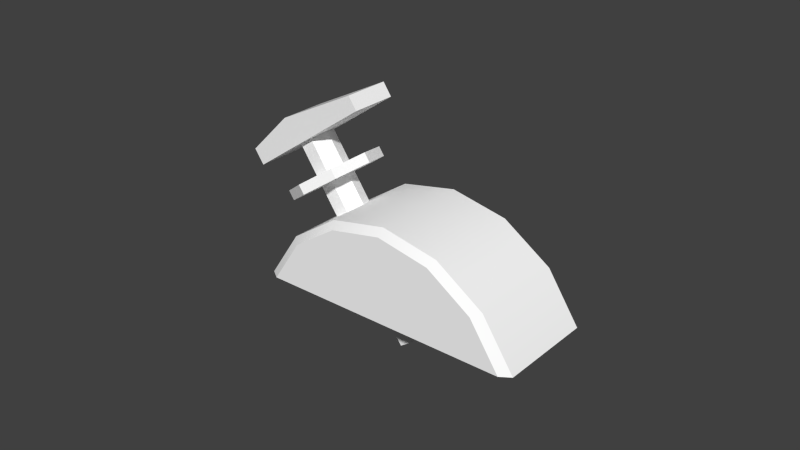 # Source: flaps.blend  (saved by Blender 2.63.0; exported with 4.5.12 LTS)
import bpy
from mathutils import Matrix  # noqa: F401  (used for matrix-valued properties, if any)

bpy.ops.wm.read_factory_settings(use_empty=True)
scene = bpy.context.scene
scene.name = 'Scene'

# ---- collections
col_collection_1 = bpy.data.collections.new('Collection 1'); scene.collection.children.link(col_collection_1)

# ---- materials (node trees are filled in below, after node groups)
mat_defaultwhite = bpy.data.materials.new('DefaultWhite')
mat_defaultwhite.alpha_threshold = 0.0
mat_defaultwhite.use_transparent_shadow = False
mat_defaultwhite.diffuse_color = (1.0, 1.0, 1.0, 1.0)
mat_defaultwhite.specular_color = (0.5, 0.5, 0.5)
mat_defaultwhite.roughness = 0.5
mat_defaultwhite.line_color = (0.0, 0.0, 0.0, 1.0)

# ---- node groups
ng_auto_smooth = bpy.data.node_groups.new('Auto Smooth', 'GeometryNodeTree')
_s = ng_auto_smooth.interface.new_socket(name='Geometry', in_out='OUTPUT', socket_type='NodeSocketGeometry')
_s = ng_auto_smooth.interface.new_socket(name='Geometry', in_out='INPUT', socket_type='NodeSocketGeometry')
_s = ng_auto_smooth.interface.new_socket(name='Angle', in_out='INPUT', socket_type='NodeSocketFloat')
_s.subtype = 'ANGLE'
_s.min_value = 0.0
_s.max_value = 3.142
ng_auto_smooth.is_modifier = True
_N = ng_auto_smooth.nodes; _L = ng_auto_smooth.links
n0 = _N.new('NodeGroupOutput'); n0.name = 'Group Output'; n0.location = (480, -100)
n1 = _N.new('NodeGroupInput'); n1.name = 'Group Input'; n1.location = (-420, -300)
n2 = _N.new('NodeGroupInput'); n2.name = 'Group Input.001'; n2.location = (-60, -100)
n3 = _N.new('GeometryNodeSetShadeSmooth'); n3.name = 'Set Shade Smooth'; n3.location = (120, -100)
n3.domain = 'EDGE'
n4 = _N.new('GeometryNodeSetShadeSmooth'); n4.name = 'Set Shade Smooth.001'; n4.location = (300, -100)
n5 = _N.new('GeometryNodeInputMeshEdgeAngle'); n5.name = 'Edge Angle'; n5.location = (-420, -220)
n6 = _N.new('GeometryNodeInputEdgeSmooth'); n6.name = 'Is Edge Smooth'; n6.location = (-60, -160)
n7 = _N.new('GeometryNodeInputShadeSmooth'); n7.name = 'Is Face Smooth'; n7.location = (-240, -340)
n8 = _N.new('FunctionNodeBooleanMath'); n8.name = 'Boolean Math'; n8.location = (-60, -220)
n9 = _N.new('FunctionNodeCompare'); n9.name = 'Compare'; n9.location = (-240, -180)
n9.operation = 'LESS_EQUAL'
_L.new(n5.outputs[0], n9.inputs[0])
_L.new(n4.outputs[0], n0.inputs[0])
_L.new(n1.outputs[1], n9.inputs[1])
_L.new(n9.outputs[0], n8.inputs[0])
_L.new(n7.outputs[0], n8.inputs[1])
_L.new(n2.outputs[0], n3.inputs[0])
_L.new(n6.outputs[0], n3.inputs[1])
_L.new(n3.outputs[0], n4.inputs[0])
_L.new(n8.outputs[0], n3.inputs[2])
n0.is_active_output = True

# ---- material node trees

# ---- world
world_world = bpy.data.worlds.new('World'); scene.world = world_world
world_world.color = (0.05088, 0.05088, 0.05088)
world_world.use_sun_shadow = False
world_world.sun_shadow_jitter_overblur = 0.0
world_world.cycles.sampling_method = 'MANUAL'
world_world.cycles.sample_map_resolution = 256

# ---- meshes
me_flaps_base = bpy.data.meshes.new('flaps-base')
me_flaps_base.from_pydata([(0.04581, 0.01581, 0.01426), (0.03526, -0.01619, 0.03001), (0.04581, -0.01619, 0.01426), (0.03526, 0.01581, 0.03001), (0.01947, -0.01619, 0.04053), (0.01947, 0.01581, 0.04053), (0.000872, -0.01619, 0.0442), (0.000872, 0.01581, 0.0442), (-0.01772, -0.01619, 0.04048), (-0.01772, 0.01581, 0.04048), (-0.03347, -0.01619, 0.02992), (-0.03347, 0.01581, 0.02992), (-0.04399, -0.01619, 0.01414), (-0.04399, 0.01581, 0.01414), (-0.03011, 0.01798, 0.02838), (-0.03959, 0.01798, 0.01414), (-0.0159, 0.01798, 0.0379), (0.000876, 0.01798, 0.04126), (0.01766, 0.01798, 0.03795), (0.03189, 0.01798, 0.02847), (0.04141, 0.01798, 0.01426), (-0.04066, -0.01846, 0.01414), (-0.03092, -0.01846, 0.02875), (-0.01634, -0.01846, 0.03853), (0.000875, -0.01846, 0.04197), (0.0181, -0.01846, 0.03857), (0.03271, -0.01846, 0.02884), (0.04248, -0.01846, 0.01426)], [], [(13, 11, 14, 15), (11, 9, 16, 14), (9, 7, 17, 16), (7, 5, 18, 17), (5, 3, 19, 18), (0, 13, 15, 20), (3, 0, 20, 19), (15, 14, 16, 17), (15, 17, 18, 19), (19, 20, 15), (10, 12, 21, 22), (8, 10, 22, 23), (6, 8, 23, 24), (4, 6, 24, 25), (1, 4, 25, 26), (12, 2, 27, 21), (2, 1, 26, 27), (27, 22, 21), (27, 24, 23, 22), (27, 26, 25, 24), (6, 7, 9, 8), (1, 3, 5, 4), (4, 5, 7, 6), (2, 0, 3, 1), (8, 9, 11, 10), (10, 11, 13, 12)])
me_flaps_base.polygons.foreach_set('use_smooth', [True] * 26)
_uv = me_flaps_base.uv_layers.new(name='UVMap')
_uv.uv.foreach_set('vector', [0.04498, 0.5877, 0.09449, 0.662, 0.1104, 0.6547, 0.06569, 0.5877, 0.09449, 0.662, 0.1687, 0.7117, 0.1773, 0.6996, 0.1104, 0.6547, 0.1687, 0.7117, 0.2563, 0.7293, 0.2563, 0.7154, 0.1773, 0.6996, 0.2563, 0.7293, 0.3439, 0.712, 0.3353, 0.6998, 0.2563, 0.7154, 0.3439, 0.712, 0.4182, 0.6624, 0.4024, 0.6551, 0.3353, 0.6998, 0.468, 0.5882, 0.04498, 0.5877, 0.06569, 0.5877, 0.4472, 0.5882, 0.4182, 0.6624, 0.468, 0.5882, 0.4472, 0.5882, 0.4024, 0.6551, 0.06569, 0.5877, 0.1104, 0.6547, 0.1773, 0.6996, 0.2563, 0.7154, 0.06569, 0.5877, 0.2563, 0.7154, 0.3353, 0.6998, 0.4024, 0.6551, 0.4024, 0.6551, 0.4472, 0.5882, 0.06569, 0.5877, 0.09449, 0.662, 0.04498, 0.5877, 0.06067, 0.5877, 0.1065, 0.6565, 0.1687, 0.7117, 0.09449, 0.662, 0.1065, 0.6565, 0.1752, 0.7025, 0.2563, 0.7293, 0.1687, 0.7117, 0.1752, 0.7025, 0.2563, 0.7188, 0.3439, 0.712, 0.2563, 0.7293, 0.2563, 0.7188, 0.3374, 0.7028, 0.4182, 0.6624, 0.3439, 0.712, 0.3374, 0.7028, 0.4062, 0.6569, 0.04498, 0.5877, 0.468, 0.5882, 0.4523, 0.5882, 0.06067, 0.5877, 0.468, 0.5882, 0.4182, 0.6624, 0.4062, 0.6569, 0.4523, 0.5882, 0.4523, 0.5882, 0.1065, 0.6565, 0.06067, 0.5877, 0.4523, 0.5882, 0.2563, 0.7188, 0.1752, 0.7025, 0.1065, 0.6565, 0.4523, 0.5882, 0.4062, 0.6569, 0.3374, 0.7028, 0.2563, 0.7188, 0.2502, 0.8338, 0.2502, 0.985, 0.1592, 0.985, 0.1592, 0.8338, 0.4184, 0.8338, 0.4184, 0.985, 0.3412, 0.985, 0.3412, 0.8338, 0.3412, 0.8338, 0.3412, 0.985, 0.2502, 0.985, 0.2502, 0.8338, 0.4701, 0.8338, 0.4701, 0.985, 0.4184, 0.985, 0.4184, 0.8338, 0.1592, 0.8338, 0.1592, 0.985, 0.08206, 0.985, 0.08206, 0.8338, 0.08206, 0.8338, 0.08206, 0.985, 0.0306, 0.985, 0.0306, 0.8338])
me_flaps_base.materials.append(mat_defaultwhite)
me_flaps_base.use_remesh_preserve_volume = False
me_flaps_base.use_remesh_preserve_attributes = False
me_flaps_base.use_mirror_vertex_groups = False
me_flaps_base.update()
me_flaps_lever = bpy.data.meshes.new('flaps-lever')
me_flaps_lever.from_pydata([(-0.05542, 0.0075, 0.04409), (-0.0586, 0.0075, 0.04862), (-0.0449, 0.0075, 0.06227), (-0.01624, 0.0075, 0.07152), (-0.01899, 0.0075, 0.07545), (-0.0586, -0.0075, 0.04862), (-0.0449, -0.0075, 0.06227), (-0.01899, -0.0075, 0.07545), (-0.01624, -0.0075, 0.07152), (-0.05542, -0.0075, 0.04409), (-0.04519, 0.0, 0.05583), (-0.03905, 0.005, 0.06013), (-0.04315, 0.005, 0.05726), (-0.037, 0.0, 0.06156), (-0.04315, -0.005, 0.05726), (-0.03905, -0.005, 0.06013), (0.004096, 0.0, 0.002868), (-0.002048, 0.005, -0.001434), (0.002047, 0.005, 0.001434), (-0.004096, 0.0, -0.002868), (0.002047, -0.005, 0.001434), (-0.002048, -0.005, -0.001434), (-0.03063, 5.1e-05, 0.04415), (-0.02186, 0.01076, 0.05029), (-0.01823, 5.1e-05, 0.05283), (-0.03249, 5.1e-05, 0.0468), (-0.02009, 5.1e-05, 0.05548), (-0.02372, 0.01076, 0.05294), (-0.02186, -0.01065, 0.05029), (-0.02372, -0.01065, 0.05294), (-0.03063, -0.01509, 0.04415), (-0.03249, -0.01509, 0.0468), (-0.0394, -0.01065, 0.03801), (-0.04126, -0.01065, 0.04066), (-0.04304, 5.1e-05, 0.03546), (-0.04489, 5.1e-05, 0.03811), (-0.0394, 0.01076, 0.03801), (-0.04126, 0.01076, 0.04066), (-0.03063, 0.01519, 0.04415), (-0.03249, 0.01519, 0.0468)], [], [(0, 1, 2), (6, 8, 7), (22, 28, 30), (25, 31, 29), (22, 34, 36), (25, 37, 35), (23, 27, 26, 24), (24, 26, 29, 28), (28, 29, 31, 30), (30, 31, 33, 32), (32, 33, 35, 34), (34, 35, 37, 36), (36, 37, 39, 38), (38, 39, 27, 23), (21, 14, 10, 19), (30, 32, 34, 22), (2, 6, 7, 4), (1, 0, 9, 5), (20, 15, 14, 21), (31, 25, 35, 33), (27, 25, 29, 26), (19, 10, 12, 17), (18, 11, 13, 16), (17, 12, 11, 18), (0, 2, 4, 3), (9, 8, 6, 5), (37, 25, 27, 39), (36, 38, 23, 22), (3, 4, 7, 8), (9, 0, 3, 8), (23, 24, 28, 22), (1, 5, 6, 2), (16, 13, 15, 20)])
me_flaps_lever.polygons.foreach_set('use_smooth', [True] * 33)
_uv = me_flaps_lever.uv_layers.new(name='UVMap')
_uv.uv.foreach_set('vector', [0.8199, 0.5736, 0.8199, 0.6237, 0.8199, 0.7742, 0.6543, 0.7742, 0.6543, 0.8764, 0.6543, 0.9198, 0.3875, 0.253, 0.3875, 0.318, 0.3875, 0.253, 0.3679, 0.253, 0.3679, 0.253, 0.3679, 0.318, 0.3875, 0.253, 0.3875, 0.1611, 0.3875, 0.188, 0.3679, 0.253, 0.3679, 0.188, 0.3679, 0.1611, 0.3875, 0.318, 0.3679, 0.318, 0.3679, 0.345, 0.3875, 0.345, 0.3875, 0.345, 0.3679, 0.345, 0.3679, 0.318, 0.3875, 0.318, 0.3875, 0.318, 0.3679, 0.318, 0.3679, 0.253, 0.3875, 0.253, 0.3875, 0.253, 0.3679, 0.253, 0.3679, 0.188, 0.3875, 0.188, 0.3875, 0.188, 0.3679, 0.188, 0.3679, 0.1611, 0.3875, 0.1611, 0.3875, 0.1611, 0.3679, 0.1611, 0.3679, 0.188, 0.3875, 0.188, 0.3875, 0.188, 0.3679, 0.188, 0.3679, 0.253, 0.3875, 0.253, 0.3875, 0.253, 0.3679, 0.253, 0.3679, 0.318, 0.3875, 0.318, 0.7137, 0.2365, 0.2787, 0.2365, 0.2787, 0.2213, 0.7137, 0.2213, 0.3875, 0.253, 0.3875, 0.188, 0.3875, 0.1611, 0.3875, 0.253, 0.8199, 0.7742, 0.6543, 0.7742, 0.6543, 0.9198, 0.8199, 0.9198, 0.8199, 0.6237, 0.8199, 0.5736, 0.6543, 0.5736, 0.6543, 0.6237, 0.7137, 0.2668, 0.2787, 0.2668, 0.2787, 0.2365, 0.7137, 0.2365, 0.3679, 0.253, 0.3679, 0.253, 0.3679, 0.1611, 0.3679, 0.188, 0.3679, 0.318, 0.3679, 0.253, 0.3679, 0.318, 0.3679, 0.345, 0.7137, 0.2213, 0.2787, 0.2213, 0.2787, 0.2365, 0.7137, 0.2365, 0.7137, 0.2668, 0.2787, 0.2668, 0.2787, 0.282, 0.7137, 0.282, 0.7137, 0.2365, 0.2787, 0.2365, 0.2787, 0.2668, 0.7137, 0.2668, 0.8199, 0.5736, 0.8199, 0.7742, 0.8199, 0.9198, 0.8199, 0.8764, 0.6543, 0.5736, 0.6543, 0.8764, 0.6543, 0.7742, 0.6543, 0.6237, 0.3679, 0.188, 0.3679, 0.253, 0.3679, 0.318, 0.3679, 0.253, 0.3875, 0.188, 0.3875, 0.253, 0.3875, 0.318, 0.3875, 0.253, 0.8199, 0.8764, 0.8199, 0.9198, 0.6543, 0.9198, 0.6543, 0.8764, 0.6543, 0.5736, 0.8199, 0.5736, 0.8199, 0.8764, 0.6543, 0.8764, 0.3875, 0.318, 0.3875, 0.345, 0.3875, 0.318, 0.3875, 0.253, 0.8199, 0.6237, 0.6543, 0.6237, 0.6543, 0.7742, 0.8199, 0.7742, 0.7137, 0.282, 0.2787, 0.282, 0.2787, 0.2668, 0.7137, 0.2668])
me_flaps_lever.materials.append(mat_defaultwhite)
me_flaps_lever.use_remesh_preserve_volume = False
me_flaps_lever.use_remesh_preserve_attributes = False
me_flaps_lever.use_mirror_vertex_groups = False
me_flaps_lever.update()

# ---- objects
ob_flaps_base = bpy.data.objects.new('flaps-base', me_flaps_base)
ob_flaps_lever = bpy.data.objects.new('flaps-lever', me_flaps_lever)

# ---- transforms, parenting, visibility, modifiers, constraints
ob_flaps_base.location = (0.0, 0.0, 0.0)
ob_flaps_base.lineart.crease_threshold = 0.0
_m = ob_flaps_base.modifiers.new('Auto Smooth', 'NODES')
_m.node_group = ng_auto_smooth
_gi = [s.identifier for s in ng_auto_smooth.interface.items_tree if s.item_type == 'SOCKET' and s.in_out == 'INPUT']
_m[_gi[1]] = 0.5236  # Angle
ob_flaps_lever.location = (0.0, 0.0, 0.0)
ob_flaps_lever.lineart.crease_threshold = 0.0
_m = ob_flaps_lever.modifiers.new('Auto Smooth', 'NODES')
_m.node_group = ng_auto_smooth
_gi = [s.identifier for s in ng_auto_smooth.interface.items_tree if s.item_type == 'SOCKET' and s.in_out == 'INPUT']
_m[_gi[1]] = 0.5236  # Angle

# ---- collection membership
col_collection_1.objects.link(ob_flaps_base)
col_collection_1.objects.link(ob_flaps_lever)

# ---- scene / render settings (as saved in the file)
scene.frame_start = 1; scene.frame_end = 250; scene.frame_set(1)
scene.render.engine = 'BLENDER_EEVEE_NEXT'
scene.render.image_settings.color_mode = 'RGB'
scene.render.image_settings.compression = 90
scene.render.resolution_percentage = 50
scene.render.dither_intensity = 0.0
scene.render.bake_margin = 2
scene.render.bake_bias = 0.0
scene.cycles.use_denoising = False
scene.cycles.samples = 10
scene.cycles.sampling_pattern = 'TABULATED_SOBOL'
scene.cycles.light_sampling_threshold = 0.0
scene.cycles.use_adaptive_sampling = False
scene.cycles.use_light_tree = False
scene.cycles.blur_glossy = 0.0
scene.cycles.volume_bounces = 1
scene.cycles.pixel_filter_type = 'GAUSSIAN'
scene.cycles.sample_clamp_indirect = 0.0
scene.view_settings.view_transform = 'Standard'
bpy.context.view_layer.update()

# ---- added for rendering (the .blend has no active camera and no usable light): camera, sun
cam_auto = bpy.data.cameras.new('AutoCamera')
cam_auto.lens = 50.0
cam_auto.sensor_width = 36.0
cam_auto.clip_end = 1000.0
ob_auto_camera = bpy.data.objects.new('AutoCamera', cam_auto)
scene.collection.objects.link(ob_auto_camera)
ob_auto_camera.location = (0.178652, -0.222295, 0.184328)
ob_auto_camera.rotation_euler = (1.09748, -7.21219e-08, 0.694738)
scene.camera = ob_auto_camera
light_auto_sun = bpy.data.lights.new('AutoSun', 'SUN')
light_auto_sun.energy = 3.0
light_auto_sun.angle = 0.0523599
ob_auto_sun = bpy.data.objects.new('AutoSun', light_auto_sun)
scene.collection.objects.link(ob_auto_sun)
ob_auto_sun.rotation_euler = (0.872665, 0.174533, 0.523599)
bpy.context.view_layer.update()
